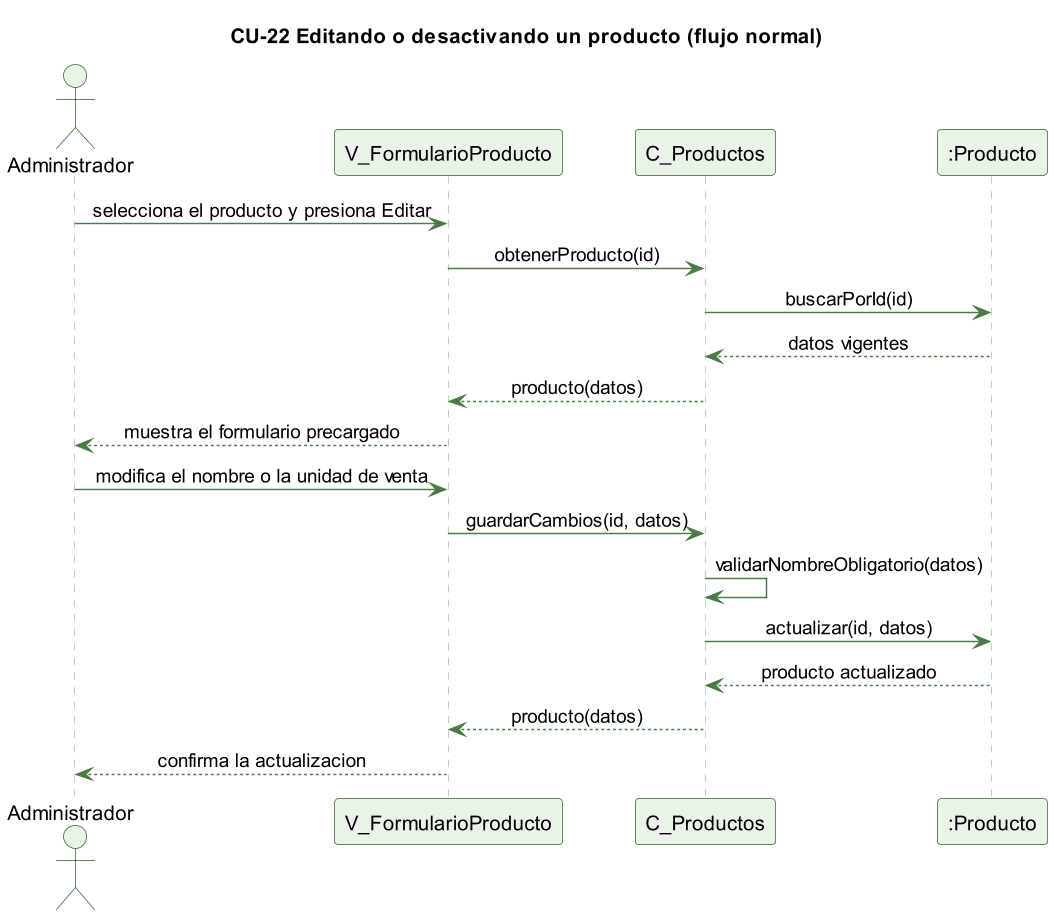

The diagram above was rendered by PlantUML. Its source (embedded in the PNG):
@startuml cu22-producto-editar-normal
skinparamlocked dpi 140
' CU-22 Editando o desactivando un producto - flujo normal
skinparam backgroundColor #FFFFFF
skinparam shadowing false
skinparam defaultFontName Helvetica
skinparam sequenceMessageAlign center
skinparam ParticipantBackgroundColor #EAF3E7
skinparam ParticipantBorderColor #2E5E2A
skinparam ActorBackgroundColor #EAF3E7
skinparam ActorBorderColor #2E5E2A
skinparam sequenceLifeLineBorderColor #9CC49A
skinparam ArrowColor #4B7A46

title CU-22 Editando o desactivando un producto (flujo normal)

actor Administrador
participant "V_FormularioProducto" as V
participant "C_Productos" as C
participant ":Producto" as P

Administrador -> V : selecciona el producto y presiona Editar
V -> C : obtenerProducto(id)
C -> P : buscarPorId(id)
P --> C : datos vigentes
C --> V : producto(datos)
V --> Administrador : muestra el formulario precargado
Administrador -> V : modifica el nombre o la unidad de venta
V -> C : guardarCambios(id, datos)
C -> C : validarNombreObligatorio(datos)
C -> P : actualizar(id, datos)
P --> C : producto actualizado
C --> V : producto(datos)
V --> Administrador : confirma la actualizacion

@enduml